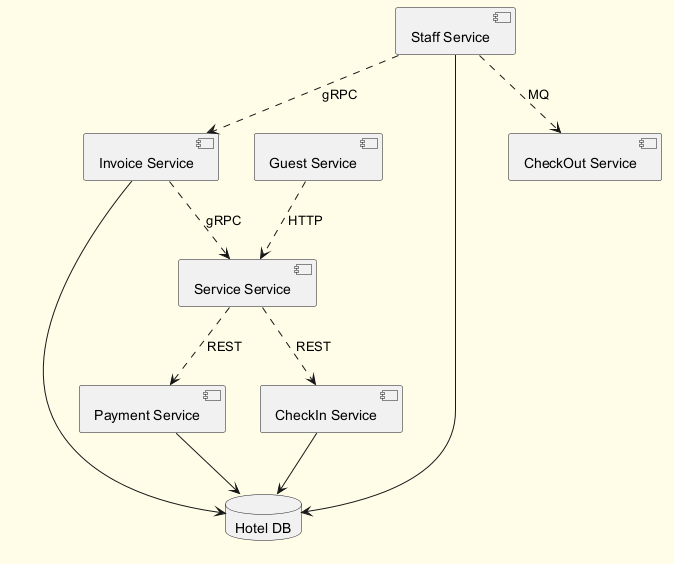

The diagram above was rendered by PlantUML. Its source (embedded in the PNG):
@startuml
skinparam backgroundColor #FFFDE7
skinparam classBackgroundColor #FFF9C4
skinparam classBorderColor #F57F17
component "Invoice Service" as C_InvoiceService
component "Service Service" as C_ServiceService
component "CheckIn Service" as C_CheckInService
component "Staff Service" as C_StaffService
component "CheckOut Service" as C_CheckOutService
component "Payment Service" as C_PaymentService
component "Guest Service" as C_GuestService
database "Hotel DB" as DB_hotel
C_InvoiceService --> DB_hotel
C_CheckInService --> DB_hotel
C_StaffService --> DB_hotel
C_PaymentService --> DB_hotel
C_GuestService ..> C_ServiceService : HTTP
C_StaffService ..> C_InvoiceService : gRPC
C_StaffService ..> C_CheckOutService : MQ
C_ServiceService ..> C_CheckInService : REST
C_ServiceService ..> C_PaymentService : REST
C_InvoiceService ..> C_ServiceService : gRPC
@enduml